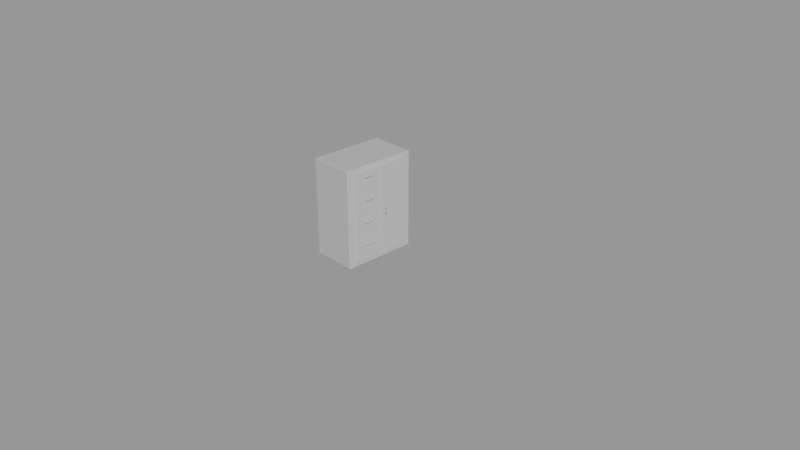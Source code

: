 # Source: cupboard-small.blend  (saved by Blender 2.78.0; exported with 4.5.12 LTS)
import bpy
from mathutils import Matrix  # noqa: F401  (used for matrix-valued properties, if any)

bpy.ops.wm.read_factory_settings(use_empty=True)
scene = bpy.context.scene
scene.name = 'Scene'

# ---- collections
col_collection_1 = bpy.data.collections.new('Collection 1'); scene.collection.children.link(col_collection_1)

# ---- world
world_world = bpy.data.worlds.new('World'); scene.world = world_world
world_world.color = (0.3108, 0.3108, 0.3108)
world_world.use_sun_shadow = False
world_world.sun_shadow_jitter_overblur = 0.0
world_world.cycles.sampling_method = 'MANUAL'

# ---- cameras
cam_camera = bpy.data.cameras.new('Camera')
cam_camera.clip_end = 100.0
cam_camera.lens = 35.0
cam_camera.sensor_width = 32.0
cam_camera.sensor_height = 18.0
cam_camera.ortho_scale = 7.314
cam_camera.dof.focus_distance = 0.0

# ---- lights
light_lamp = bpy.data.lights.new('Lamp', 'SUN')
light_lamp.transmission_factor = 0.0
light_lamp.cutoff_distance = 30.0
light_lamp.angle = 0.1993
light_lamp.energy = 1.0
light_lamp.shadow_buffer_clip_start = 1.001
light_lamp.shadow_soft_size = 0.1
light_lamp.shadow_cascade_max_distance = 1000.0

# ---- meshes
me_cube = bpy.data.meshes.new('Cube')
me_cube.from_pydata([(0.209, -0.4, 0.05), (0.109, 0.4, 1.35), (-0.291, -0.4, 1.35), (0.209, 0.4, 0.05), (0.109, -0.4, 1.35), (-0.291, 0.5, 0.05), (-0.391, 0.4, 0.05), (0.109, 0.5, 0.05), (-0.391, -0.4, 0.05), (0.109, -0.5, 0.05), (0.209, -0.45, 0.1), (-0.291, -0.5, 0.05), (-0.391, -0.45, 0.05), (0.209, -0.45, 0.05), (0.209, 0.45, 0.05), (-0.391, 0.45, 0.05), (0.209, -0.4, 0.1), (-0.291, 0.4, 1.35), (-0.291, -0.4, 0.05), (0.109, 1.809e-08, 1.35), (0.109, -0.4, 0.05), (-0.291, 0.4, 0.05), (-0.291, -1.688e-08, 1.35), (-0.291, -1.688e-08, 0.05), (0.109, 1.809e-08, 0.05), (0.109, 0.4, 0.05), (-0.291, -0.45, 0.05), (-0.391, -2.562e-08, 0.05), (0.109, -0.45, 0.05), (0.109, -0.45, 1.35), (0.209, 2.683e-08, 0.05), (0.109, 0.45, 0.0), (-0.291, 0.45, 0.0), (-0.291, -0.45, 1.35), (0.109, 0.45, 1.35), (0.109, -0.4, 0.0), (-0.291, -0.4, 0.0), (0.109, 0.4, 0.0), (-0.291, 0.45, 1.35), (-0.291, 0.45, 0.05), (-0.291, 0.4, 0.0), (0.109, -0.45, 0.0), (-0.291, -0.45, 0.0), (0.109, 0.45, 0.05), (-0.391, -2.562e-08, 1.3), (0.209, 2.683e-08, 1.3), (-0.391, -0.4, 1.3), (-0.391, 0.4, 1.3), (0.209, 0.4, 1.3), (-0.391, -0.45, 1.3), (0.209, 0.45, 1.3), (-0.391, 0.45, 1.3), (-0.291, 0.5, 1.3), (0.109, 0.5, 1.3), (0.109, -0.5, 1.3), (-0.291, -0.5, 1.3), (-0.391, -2.562e-08, 0.1), (0.209, 2.683e-08, 0.1), (-0.391, -0.4, 0.1), (-0.391, 0.4, 0.1), (0.209, 0.4, 0.1), (-0.391, -0.45, 0.1), (0.209, 0.45, 0.1), (-0.391, 0.45, 0.1), (0.209, -0.45, 1.3), (0.209, -0.4, 1.3), (-0.291, 0.5, 0.1), (0.109, 0.5, 0.1), (0.109, -0.5, 0.1), (-0.291, -0.5, 0.1), (0.204, 0.5, 0.05), (0.209, 0.495, 0.05), (0.209, 0.495, 1.345), (0.204, 0.5, 1.345), (0.204, 0.495, 1.35), (0.209, -0.495, 0.05), (0.204, -0.5, 0.05), (0.209, -0.495, 1.345), (0.204, -0.495, 1.35), (0.204, -0.5, 1.345), (-0.391, 0.495, 0.05), (-0.386, 0.5, 0.05), (-0.391, 0.495, 1.345), (-0.386, 0.495, 1.35), (-0.386, 0.5, 1.345), (-0.386, -0.5, 0.05), (-0.391, -0.495, 0.05), (-0.386, -0.5, 1.345), (-0.386, -0.495, 1.35), (-0.391, -0.495, 1.345), (0.204, 0.4, 1.35), (0.209, 0.4, 1.345), (0.109, 0.5, 1.345), (0.109, 0.495, 1.35), (-0.291, 0.5, 1.345), (-0.291, 0.495, 1.35), (0.209, -0.4, 1.345), (0.204, -0.4, 1.35), (-0.291, -0.5, 1.345), (-0.291, -0.495, 1.35), (-0.386, -0.4, 1.35), (-0.391, -0.4, 1.345), (0.109, -0.5, 1.345), (0.109, -0.495, 1.35), (-0.391, 0.4, 1.345), (-0.386, 0.4, 1.35), (0.209, -0.45, 1.345), (0.204, -0.45, 1.35), (-0.391, -0.45, 1.345), (-0.386, -0.45, 1.35), (-0.391, 0.45, 1.345), (-0.386, 0.45, 1.35), (0.209, 0.45, 1.345), (0.204, 0.45, 1.35), (-0.386, -2.518e-08, 1.35), (-0.391, -2.562e-08, 1.345), (0.209, 2.683e-08, 1.345), (0.204, 2.64e-08, 1.35), (0.209, 0.495, 1.3), (0.204, 0.5, 1.3), (0.204, -0.5, 1.3), (0.209, -0.495, 1.3), (-0.391, -0.495, 1.3), (-0.386, -0.5, 1.3), (-0.386, 0.5, 1.3), (-0.391, 0.495, 1.3), (0.209, -0.495, 0.1), (0.204, -0.5, 0.1), (-0.386, -0.5, 0.1), (-0.391, -0.495, 0.1), (-0.391, 0.495, 0.1), (-0.386, 0.5, 0.1), (0.209, 0.495, 0.1), (0.204, 0.5, 0.1), (0.2502, -0.17, 1.219), (0.2502, -0.23, 1.219), (0.2502, -0.23, 1.239), (0.2502, -0.17, 1.239), (0.2302, -0.23, 1.219), (0.2302, -0.17, 1.239), (0.2302, -0.17, 1.219), (0.2302, -0.23, 1.239), (0.2502, -0.155, 1.219), (0.2502, -0.15, 1.224), (0.2502, -0.25, 1.224), (0.2502, -0.245, 1.219), (0.2502, -0.15, 1.234), (0.2502, -0.155, 1.239), (0.2502, -0.245, 1.239), (0.2502, -0.25, 1.234), (0.2652, -0.155, 1.219), (0.2702, -0.15, 1.224), (0.2652, -0.245, 1.219), (0.2702, -0.25, 1.224), (0.2652, -0.155, 1.239), (0.2702, -0.15, 1.234), (0.2652, -0.245, 1.239), (0.2702, -0.25, 1.234), (0.2702, -0.23, 1.234), (0.2652, -0.23, 1.239), (0.2652, -0.17, 1.239), (0.2702, -0.17, 1.234), (0.2652, -0.23, 1.219), (0.2702, -0.23, 1.224), (0.2702, -0.17, 1.224), (0.2652, -0.17, 1.219), (0.2302, -0.155, 1.239), (0.2302, -0.15, 1.234), (0.2302, -0.15, 1.224), (0.2302, -0.155, 1.219), (0.2302, -0.245, 1.219), (0.2302, -0.25, 1.224), (0.2302, -0.25, 1.234), (0.2302, -0.245, 1.239), (0.209, -0.4, 1.0), (0.209, -0.4, 0.7), (0.209, -0.4, 0.4), (-0.391, 0.45, 1.0), (-0.391, 0.45, 0.7), (-0.391, 0.45, 0.4), (0.209, 0.45, 1.0), (0.209, 0.45, 0.7), (0.209, 0.45, 0.4), (-0.391, -0.45, 1.0), (-0.391, -0.45, 0.7), (-0.391, -0.45, 0.4), (-0.391, 0.4, 1.0), (-0.391, 0.4, 0.7), (-0.391, 0.4, 0.4), (-0.391, -0.4, 1.0), (-0.391, -0.4, 0.7), (-0.391, -0.4, 0.4), (-0.391, -2.562e-08, 1.0), (-0.391, -2.562e-08, 0.7), (-0.391, -2.562e-08, 0.4), (0.209, -0.45, 1.0), (0.209, -0.45, 0.7), (0.209, -0.45, 0.4), (0.209, 2.683e-08, 1.0), (0.209, 2.683e-08, 0.7), (0.209, 2.683e-08, 0.4), (0.209, 0.4, 0.4), (0.209, 0.4, 0.7), (0.209, 0.4, 1.0), (-0.291, 0.5, 1.0), (-0.291, 0.5, 0.7), (-0.291, 0.5, 0.4), (0.109, 0.5, 1.0), (0.109, 0.5, 0.7), (0.109, 0.5, 0.4), (0.109, -0.5, 1.0), (0.109, -0.5, 0.7), (0.109, -0.5, 0.4), (-0.291, -0.5, 1.0), (-0.291, -0.5, 0.7), (-0.291, -0.5, 0.4), (0.204, 0.5, 0.4), (0.204, 0.5, 0.7), (0.204, 0.5, 1.0), (0.209, 0.495, 1.0), (0.209, 0.495, 0.7), (0.209, 0.495, 0.4), (0.204, -0.5, 1.0), (0.204, -0.5, 0.7), (0.204, -0.5, 0.4), (0.209, -0.495, 0.4), (0.209, -0.495, 0.7), (0.209, -0.495, 1.0), (-0.391, -0.495, 1.0), (-0.391, -0.495, 0.7), (-0.391, -0.495, 0.4), (-0.386, -0.5, 0.4), (-0.386, -0.5, 0.7), (-0.386, -0.5, 1.0), (-0.386, 0.5, 1.0), (-0.386, 0.5, 0.7), (-0.386, 0.5, 0.4), (-0.391, 0.495, 0.4), (-0.391, 0.495, 0.7), (-0.391, 0.495, 1.0), (0.2752, 0.05218, 0.6674), (0.2752, 0.05218, 0.7274), (0.2752, 0.07218, 0.7274), (0.2752, 0.07218, 0.6674), (0.2552, 0.05218, 0.6674), (0.2552, 0.07218, 0.6674), (0.2552, 0.05218, 0.7274), (0.2552, 0.07218, 0.7274), (0.2902, 0.07218, 0.6524), (0.2952, 0.06718, 0.6474), (0.2752, 0.06718, 0.6474), (0.2752, 0.07218, 0.6524), (0.2752, 0.07218, 0.7424), (0.2752, 0.06718, 0.7474), (0.2952, 0.06718, 0.7474), (0.2902, 0.07218, 0.7424), (0.2902, 0.07218, 0.6674), (0.2952, 0.06718, 0.6674), (0.2952, 0.05718, 0.6674), (0.2902, 0.05218, 0.6674), (0.2902, 0.05218, 0.6524), (0.2952, 0.05718, 0.6474), (0.2752, 0.05218, 0.6524), (0.2752, 0.05718, 0.6474), (0.2902, 0.05218, 0.7424), (0.2952, 0.05718, 0.7474), (0.2752, 0.05718, 0.7474), (0.2752, 0.05218, 0.7424), (0.2952, 0.06718, 0.7274), (0.2902, 0.07218, 0.7274), (0.2902, 0.05218, 0.7274), (0.2952, 0.05718, 0.7274), (0.2552, 0.06718, 0.6474), (0.2552, 0.07218, 0.6524), (0.2552, 0.05218, 0.6524), (0.2552, 0.05718, 0.6474), (0.2552, 0.05718, 0.7474), (0.2552, 0.05218, 0.7424), (0.2552, 0.07218, 0.7424), (0.2552, 0.06718, 0.7474), (0.234, -0.005, 0.405), (0.229, 2.981e-08, 0.4), (0.234, -0.395, 0.405), (0.229, -0.4, 0.4), (0.234, -0.395, 0.695), (0.229, -0.4, 0.7), (0.234, -0.005, 0.695), (0.229, 2.981e-08, 0.7), (0.234, -0.005, 0.705), (0.229, 2.981e-08, 0.7), (0.234, -0.395, 0.705), (0.229, -0.4, 0.7), (0.234, -0.395, 0.995), (0.229, -0.4, 1.0), (0.234, -0.005, 0.995), (0.229, 2.981e-08, 1.0), (0.234, -0.005, 1.005), (0.229, 2.981e-08, 1.0), (0.234, -0.395, 1.005), (0.229, -0.4, 1.0), (0.234, -0.395, 1.295), (0.229, -0.4, 1.3), (0.234, -0.005, 1.295), (0.229, 2.981e-08, 1.3), (0.234, -0.005, 0.105), (0.229, 2.981e-08, 0.1), (0.234, -0.395, 0.105), (0.229, -0.4, 0.1), (0.234, -0.395, 0.395), (0.229, -0.4, 0.4), (0.234, -0.005, 0.395), (0.229, 2.981e-08, 0.4), (0.234, 0.395, 0.105), (0.229, 0.4, 0.1), (0.234, 0.005, 0.105), (0.229, 2.719e-08, 0.1), (0.234, 0.395, 1.295), (0.229, 0.4, 1.3), (0.234, 0.005, 1.295), (0.229, 2.719e-08, 1.3), (0.234, 0.005, 0.4), (0.229, 2.719e-08, 0.4), (0.234, 0.395, 1.0), (0.229, 0.4, 1.0), (0.229, 2.719e-08, 1.0), (0.234, 0.005, 1.0), (0.229, 2.719e-08, 0.7), (0.234, 0.005, 0.7), (0.229, 0.4, 0.4), (0.234, 0.395, 0.4), (0.229, 0.4, 0.7), (0.234, 0.395, 0.7), (0.2502, -0.17, 0.9186), (0.2502, -0.23, 0.9186), (0.2502, -0.23, 0.9386), (0.2502, -0.17, 0.9386), (0.2302, -0.23, 0.9186), (0.2302, -0.17, 0.9386), (0.2302, -0.17, 0.9186), (0.2302, -0.23, 0.9386), (0.2502, -0.155, 0.9186), (0.2502, -0.15, 0.9236), (0.2502, -0.25, 0.9236), (0.2502, -0.245, 0.9186), (0.2502, -0.15, 0.9336), (0.2502, -0.155, 0.9386), (0.2502, -0.245, 0.9386), (0.2502, -0.25, 0.9336), (0.2652, -0.155, 0.9186), (0.2702, -0.15, 0.9236), (0.2652, -0.245, 0.9186), (0.2702, -0.25, 0.9236), (0.2652, -0.155, 0.9386), (0.2702, -0.15, 0.9336), (0.2652, -0.245, 0.9386), (0.2702, -0.25, 0.9336), (0.2702, -0.23, 0.9336), (0.2652, -0.23, 0.9386), (0.2652, -0.17, 0.9386), (0.2702, -0.17, 0.9336), (0.2652, -0.23, 0.9186), (0.2702, -0.23, 0.9236), (0.2702, -0.17, 0.9236), (0.2652, -0.17, 0.9186), (0.2302, -0.155, 0.9386), (0.2302, -0.15, 0.9336), (0.2302, -0.15, 0.9236), (0.2302, -0.155, 0.9186), (0.2302, -0.245, 0.9186), (0.2302, -0.25, 0.9236), (0.2302, -0.25, 0.9336), (0.2302, -0.245, 0.9386), (0.2502, -0.17, 0.6186), (0.2502, -0.23, 0.6186), (0.2502, -0.23, 0.6386), (0.2502, -0.17, 0.6386), (0.2302, -0.23, 0.6186), (0.2302, -0.17, 0.6386), (0.2302, -0.17, 0.6186), (0.2302, -0.23, 0.6386), (0.2502, -0.155, 0.6186), (0.2502, -0.15, 0.6236), (0.2502, -0.25, 0.6236), (0.2502, -0.245, 0.6186), (0.2502, -0.15, 0.6336), (0.2502, -0.155, 0.6386), (0.2502, -0.245, 0.6386), (0.2502, -0.25, 0.6336), (0.2652, -0.155, 0.6186), (0.2702, -0.15, 0.6236), (0.2652, -0.245, 0.6186), (0.2702, -0.25, 0.6236), (0.2652, -0.155, 0.6386), (0.2702, -0.15, 0.6336), (0.2652, -0.245, 0.6386), (0.2702, -0.25, 0.6336), (0.2702, -0.23, 0.6336), (0.2652, -0.23, 0.6386), (0.2652, -0.17, 0.6386), (0.2702, -0.17, 0.6336), (0.2652, -0.23, 0.6186), (0.2702, -0.23, 0.6236), (0.2702, -0.17, 0.6236), (0.2652, -0.17, 0.6186), (0.2302, -0.155, 0.6386), (0.2302, -0.15, 0.6336), (0.2302, -0.15, 0.6236), (0.2302, -0.155, 0.6186), (0.2302, -0.245, 0.6186), (0.2302, -0.25, 0.6236), (0.2302, -0.25, 0.6336), (0.2302, -0.245, 0.6386), (0.2502, -0.17, 0.3186), (0.2502, -0.23, 0.3186), (0.2502, -0.23, 0.3386), (0.2502, -0.17, 0.3386), (0.2302, -0.23, 0.3186), (0.2302, -0.17, 0.3386), (0.2302, -0.17, 0.3186), (0.2302, -0.23, 0.3386), (0.2502, -0.155, 0.3186), (0.2502, -0.15, 0.3236), (0.2502, -0.25, 0.3236), (0.2502, -0.245, 0.3186), (0.2502, -0.15, 0.3336), (0.2502, -0.155, 0.3386), (0.2502, -0.245, 0.3386), (0.2502, -0.25, 0.3336), (0.2652, -0.155, 0.3186), (0.2702, -0.15, 0.3236), (0.2652, -0.245, 0.3186), (0.2702, -0.25, 0.3236), (0.2652, -0.155, 0.3386), (0.2702, -0.15, 0.3336), (0.2652, -0.245, 0.3386), (0.2702, -0.25, 0.3336), (0.2702, -0.23, 0.3336), (0.2652, -0.23, 0.3386), (0.2652, -0.17, 0.3386), (0.2702, -0.17, 0.3336), (0.2652, -0.23, 0.3186), (0.2702, -0.23, 0.3236), (0.2702, -0.17, 0.3236), (0.2652, -0.17, 0.3186), (0.2302, -0.155, 0.3386), (0.2302, -0.15, 0.3336), (0.2302, -0.15, 0.3236), (0.2302, -0.155, 0.3186), (0.2302, -0.245, 0.3186), (0.2302, -0.25, 0.3236), (0.2302, -0.25, 0.3336), (0.2302, -0.245, 0.3386)], [], [(81, 131, 66, 5), (19, 117, 90, 1), (86, 129, 61, 12), (34, 113, 74, 93), (15, 63, 130, 80), (118, 72, 112, 50), (65, 96, 106, 64), (28, 26, 42, 41), (13, 28, 20, 0), (20, 18, 23, 24), (24, 23, 21, 25), (1, 90, 113, 34), (26, 12, 8, 18), (9, 11, 26, 28), (13, 10, 126, 75), (30, 24, 25, 3), (54, 102, 98, 55), (189, 46, 44, 192), (122, 89, 108, 49), (17, 1, 34, 38), (23, 27, 6, 21), (48, 91, 116, 45), (47, 104, 110, 51), (21, 39, 32, 40), (3, 25, 43, 14), (55, 98, 87, 123), (11, 69, 128, 85), (120, 79, 102, 54), (115, 44, 46, 101), (76, 127, 68, 9), (50, 112, 91, 48), (21, 6, 15, 39), (44, 115, 104, 47), (38, 34, 93, 95), (4, 97, 117, 19), (114, 22, 17, 105), (105, 17, 38, 111), (18, 8, 27, 23), (96, 65, 45, 116), (33, 29, 4, 2), (100, 2, 22, 114), (124, 84, 94, 52), (52, 94, 92, 53), (7, 67, 133, 70), (39, 43, 31, 32), (43, 39, 5, 7), (18, 20, 35, 36), (51, 110, 82, 125), (20, 28, 41, 35), (26, 18, 36, 42), (29, 107, 97, 4), (43, 25, 37, 31), (64, 106, 77, 121), (25, 21, 40, 37), (37, 40, 32, 31), (109, 33, 2, 100), (41, 42, 36, 35), (207, 53, 119, 218), (210, 54, 55, 213), (195, 64, 121, 227), (204, 52, 53, 207), (177, 51, 125, 239), (186, 47, 51, 177), (222, 120, 54, 210), (22, 19, 1, 17), (213, 55, 123, 233), (49, 108, 101, 46), (183, 49, 46, 189), (219, 118, 50, 180), (234, 124, 52, 204), (103, 78, 107, 29), (88, 99, 33, 109), (111, 38, 95, 83), (71, 132, 62, 14), (57, 16, 0, 30), (12, 61, 58, 8), (228, 122, 49, 183), (14, 62, 60, 3), (3, 60, 57, 30), (11, 85, 86, 12, 26), (0, 16, 10, 13), (53, 92, 73, 119), (6, 59, 63, 15), (0, 20, 24, 30), (27, 56, 59, 6), (39, 15, 80, 81, 5), (5, 66, 67, 7), (75, 76, 9, 28, 13), (9, 68, 69, 11), (192, 44, 47, 186), (99, 103, 29, 33), (2, 4, 19, 22), (230, 129, 128, 231), (176, 197, 10, 16), (203, 180, 50, 48), (72, 73, 74), (77, 78, 79), (82, 83, 84), (87, 88, 89), (119, 73, 72, 118), (107, 78, 77, 106), (127, 76, 75, 126), (99, 88, 87, 98), (129, 86, 85, 128), (111, 83, 82, 110), (131, 81, 80, 130), (93, 74, 73, 92), (113, 90, 91, 112), (95, 93, 92, 94), (83, 95, 94, 84), (103, 99, 98, 102), (109, 100, 101, 108), (78, 103, 102, 79), (97, 107, 106, 96), (88, 109, 108, 89), (105, 111, 110, 104), (74, 113, 112, 72), (79, 120, 121, 77), (89, 122, 123, 87), (84, 124, 125, 82), (218, 119, 118, 219), (224, 127, 126, 225), (70, 133, 132, 71), (8, 58, 56, 27), (117, 97, 96, 116), (114, 105, 104, 115), (90, 117, 116, 91), (14, 43, 7, 70, 71), (146, 143, 168, 167), (148, 136, 141, 173), (360, 363, 362, 361), (144, 149, 172, 171), (150, 165, 134, 142), (135, 145, 170, 138), (142, 134, 140, 169), (168, 169, 140, 139, 166, 167), (158, 157, 153, 163), (136, 159, 160, 137), (137, 147, 166, 139), (162, 135, 134, 165), (136, 148, 156, 159), (158, 163, 164, 161), (138, 170, 171, 172, 173, 141), (147, 137, 160, 154), (136, 135, 138, 141), (157, 149, 144, 153), (162, 152, 145, 135), (134, 137, 139, 140), (155, 161, 164, 151), (155, 146, 147, 154), (149, 157, 156, 148), (161, 155, 154, 160), (165, 150, 151, 164), (143, 151, 150, 142), (153, 144, 145, 152), (157, 158, 159, 156), (134, 135, 136, 137), (152, 162, 163, 153), (158, 161, 160, 159), (146, 167, 166, 147), (168, 143, 142, 169), (144, 171, 170, 145), (148, 173, 172, 149), (146, 155, 151, 143), (100, 114, 115, 101), (176, 283, 285, 175), (286, 284, 282, 280), (198, 295, 289, 199), (175, 285, 287, 199), (200, 281, 283, 176), (175, 291, 293, 174), (65, 301, 303, 45), (45, 303, 297, 198), (302, 300, 298, 296), (198, 297, 299, 174), (174, 299, 301, 65), (57, 305, 307, 16), (200, 311, 305, 57), (176, 309, 311, 200), (199, 289, 291, 175), (16, 307, 309, 176), (58, 191, 194, 56), (60, 201, 328, 313), (310, 308, 306, 304), (199, 200, 321, 326), (57, 60, 313, 315), (45, 198, 324, 319), (314, 312, 329, 320), (320, 329, 331, 327), (325, 322, 316, 318), (48, 45, 319, 317), (234, 239, 125, 124), (131, 130, 237, 236), (236, 237, 238, 235), (235, 238, 239, 234), (120, 222, 227, 121), (222, 223, 226, 227), (223, 224, 225, 226), (133, 216, 221, 132), (216, 217, 220, 221), (217, 218, 219, 220), (327, 331, 322, 325), (201, 202, 330, 328), (294, 292, 290, 288), (60, 62, 182, 201), (201, 182, 181, 202), (202, 181, 180, 203), (65, 64, 195, 174), (174, 195, 196, 175), (175, 196, 197, 176), (122, 228, 233, 123), (228, 229, 232, 233), (229, 230, 231, 232), (56, 194, 188, 59), (194, 193, 187, 188), (193, 192, 186, 187), (129, 230, 185, 61), (230, 229, 184, 185), (229, 228, 183, 184), (131, 236, 206, 66), (236, 235, 205, 206), (235, 234, 204, 205), (132, 221, 182, 62), (221, 220, 181, 182), (220, 219, 180, 181), (61, 185, 191, 58), (185, 184, 190, 191), (184, 183, 189, 190), (69, 215, 231, 128), (215, 214, 232, 231), (214, 213, 233, 232), (127, 224, 212, 68), (224, 223, 211, 212), (223, 222, 210, 211), (59, 188, 179, 63), (188, 187, 178, 179), (187, 186, 177, 178), (63, 179, 237, 130), (179, 178, 238, 237), (178, 177, 239, 238), (66, 206, 209, 67), (206, 205, 208, 209), (205, 204, 207, 208), (10, 197, 225, 126), (197, 196, 226, 225), (196, 195, 227, 226), (68, 212, 215, 69), (212, 211, 214, 215), (211, 210, 213, 214), (67, 209, 216, 133), (209, 208, 217, 216), (208, 207, 218, 217), (280, 282, 283, 281), (190, 189, 192, 193), (284, 286, 287, 285), (203, 48, 317, 323), (250, 263, 275, 272), (252, 242, 247, 278), (242, 269, 256, 243), (266, 253, 279, 276), (260, 259, 240, 262), (241, 267, 277, 246), (262, 240, 244, 274), (275, 274, 244, 245, 273, 272), (268, 254, 265, 271), (270, 241, 240, 259), (243, 251, 273, 245), (268, 271, 258, 257), (242, 252, 255, 269), (240, 241, 242, 243), (246, 277, 276, 279, 278, 247), (251, 243, 256, 248), (242, 241, 246, 247), (254, 253, 266, 265), (270, 264, 267, 241), (240, 243, 245, 244), (249, 257, 258, 261), (249, 250, 251, 248), (253, 254, 255, 252), (257, 249, 248, 256), (259, 260, 261, 258), (263, 261, 260, 262), (265, 266, 267, 264), (254, 268, 269, 255), (268, 257, 256, 269), (264, 270, 271, 265), (270, 259, 258, 271), (250, 272, 273, 251), (275, 263, 262, 274), (266, 276, 277, 267), (252, 278, 279, 253), (250, 249, 261, 263), (200, 57, 315, 321), (202, 203, 323, 330), (198, 199, 326, 324), (286, 280, 281, 287), (296, 298, 299, 297), (282, 284, 285, 283), (292, 294, 295, 293), (294, 288, 289, 295), (191, 190, 193, 194), (290, 292, 293, 291), (300, 302, 303, 301), (302, 296, 297, 303), (288, 290, 291, 289), (298, 300, 301, 299), (304, 306, 307, 305), (310, 304, 305, 311), (308, 310, 311, 309), (306, 308, 309, 307), (312, 314, 315, 313), (317, 319, 318, 316), (321, 315, 314, 320), (323, 317, 316, 322), (319, 324, 325, 318), (324, 326, 327, 325), (326, 321, 320, 327), (313, 328, 329, 312), (328, 330, 331, 329), (330, 323, 322, 331), (199, 287, 281, 200), (344, 341, 366, 365), (346, 334, 339, 371), (400, 403, 402, 401), (342, 347, 370, 369), (348, 363, 332, 340), (333, 343, 368, 336), (340, 332, 338, 367), (366, 367, 338, 337, 364, 365), (356, 355, 351, 361), (334, 357, 358, 335), (335, 345, 364, 337), (360, 333, 332, 363), (334, 346, 354, 357), (356, 361, 362, 359), (336, 368, 369, 370, 371, 339), (345, 335, 358, 352), (334, 333, 336, 339), (355, 347, 342, 351), (360, 350, 343, 333), (332, 335, 337, 338), (353, 359, 362, 349), (353, 344, 345, 352), (347, 355, 354, 346), (359, 353, 352, 358), (363, 348, 349, 362), (341, 349, 348, 340), (351, 342, 343, 350), (355, 356, 357, 354), (332, 333, 334, 335), (350, 360, 361, 351), (356, 359, 358, 357), (344, 365, 364, 345), (366, 341, 340, 367), (342, 369, 368, 343), (346, 371, 370, 347), (344, 353, 349, 341), (384, 381, 406, 405), (386, 374, 379, 411), (440, 443, 442, 441), (382, 387, 410, 409), (388, 403, 372, 380), (373, 383, 408, 376), (380, 372, 378, 407), (406, 407, 378, 377, 404, 405), (396, 395, 391, 401), (374, 397, 398, 375), (375, 385, 404, 377), (400, 373, 372, 403), (374, 386, 394, 397), (396, 401, 402, 399), (376, 408, 409, 410, 411, 379), (385, 375, 398, 392), (374, 373, 376, 379), (395, 387, 382, 391), (400, 390, 383, 373), (372, 375, 377, 378), (393, 399, 402, 389), (393, 384, 385, 392), (387, 395, 394, 386), (399, 393, 392, 398), (403, 388, 389, 402), (381, 389, 388, 380), (391, 382, 383, 390), (395, 396, 397, 394), (372, 373, 374, 375), (390, 400, 401, 391), (396, 399, 398, 397), (384, 405, 404, 385), (406, 381, 380, 407), (382, 409, 408, 383), (386, 411, 410, 387), (384, 393, 389, 381), (424, 421, 446, 445), (426, 414, 419, 451), (422, 427, 450, 449), (428, 443, 412, 420), (413, 423, 448, 416), (420, 412, 418, 447), (446, 447, 418, 417, 444, 445), (436, 435, 431, 441), (414, 437, 438, 415), (415, 425, 444, 417), (440, 413, 412, 443), (414, 426, 434, 437), (436, 441, 442, 439), (416, 448, 449, 450, 451, 419), (425, 415, 438, 432), (414, 413, 416, 419), (435, 427, 422, 431), (440, 430, 423, 413), (412, 415, 417, 418), (433, 439, 442, 429), (433, 424, 425, 432), (427, 435, 434, 426), (439, 433, 432, 438), (443, 428, 429, 442), (421, 429, 428, 420), (431, 422, 423, 430), (435, 436, 437, 434), (412, 413, 414, 415), (430, 440, 441, 431), (436, 439, 438, 437), (424, 445, 444, 425), (446, 421, 420, 447), (422, 449, 448, 423), (426, 451, 450, 427), (424, 433, 429, 421), (174, 293, 295, 198), (162, 165, 164, 163)])
me_cube.use_remesh_preserve_volume = False
me_cube.use_remesh_preserve_attributes = False
me_cube.use_mirror_vertex_groups = False
me_cube.update()

# ---- objects
ob_cupboard = bpy.data.objects.new('cupboard', me_cube)
ob_lamp = bpy.data.objects.new('Lamp', light_lamp)
ob_camera = bpy.data.objects.new('Camera', cam_camera)

# ---- transforms, parenting, visibility, modifiers, constraints
ob_cupboard.location = (0.0, 0.0, 0.0)
ob_cupboard.lineart.crease_threshold = 0.0
ob_lamp.location = (4.076, 1.005, 5.904)
ob_lamp.rotation_euler = (0.9267, 0.4394, 0.6496)
ob_lamp.lock_rotations_4d = False
ob_lamp.empty_display_type = 'ARROWS'
ob_lamp.color = (0.0, 0.0, 0.0, 0.0)
ob_lamp.lineart.crease_threshold = 0.0
ob_camera.location = (7.481, -6.508, 5.344)
ob_camera.rotation_euler = (1.109, 0.0, 0.8149)
ob_camera.lock_rotations_4d = False
ob_camera.empty_display_type = 'ARROWS'
ob_camera.color = (0.0, 0.0, 0.0, 0.0)
ob_camera.display_type = 'WIRE'
ob_camera.lineart.crease_threshold = 0.0

# ---- collection membership
col_collection_1.objects.link(ob_cupboard)
col_collection_1.objects.link(ob_lamp)
col_collection_1.objects.link(ob_camera)

# ---- scene / render settings (as saved in the file)
scene.camera = ob_camera
scene.frame_start = 1; scene.frame_end = 250; scene.frame_set(0)
scene.render.engine = 'CYCLES'
scene.render.resolution_percentage = 50
scene.render.dither_intensity = 0.0
scene.cycles.use_denoising = False
scene.cycles.samples = 128
scene.cycles.sampling_pattern = 'TABULATED_SOBOL'
scene.cycles.light_sampling_threshold = 0.0
scene.cycles.use_adaptive_sampling = False
scene.cycles.use_light_tree = False
scene.cycles.blur_glossy = 0.0
scene.cycles.sample_clamp_indirect = 0.0
scene.view_settings.view_transform = 'Standard'
bpy.context.view_layer.update()
